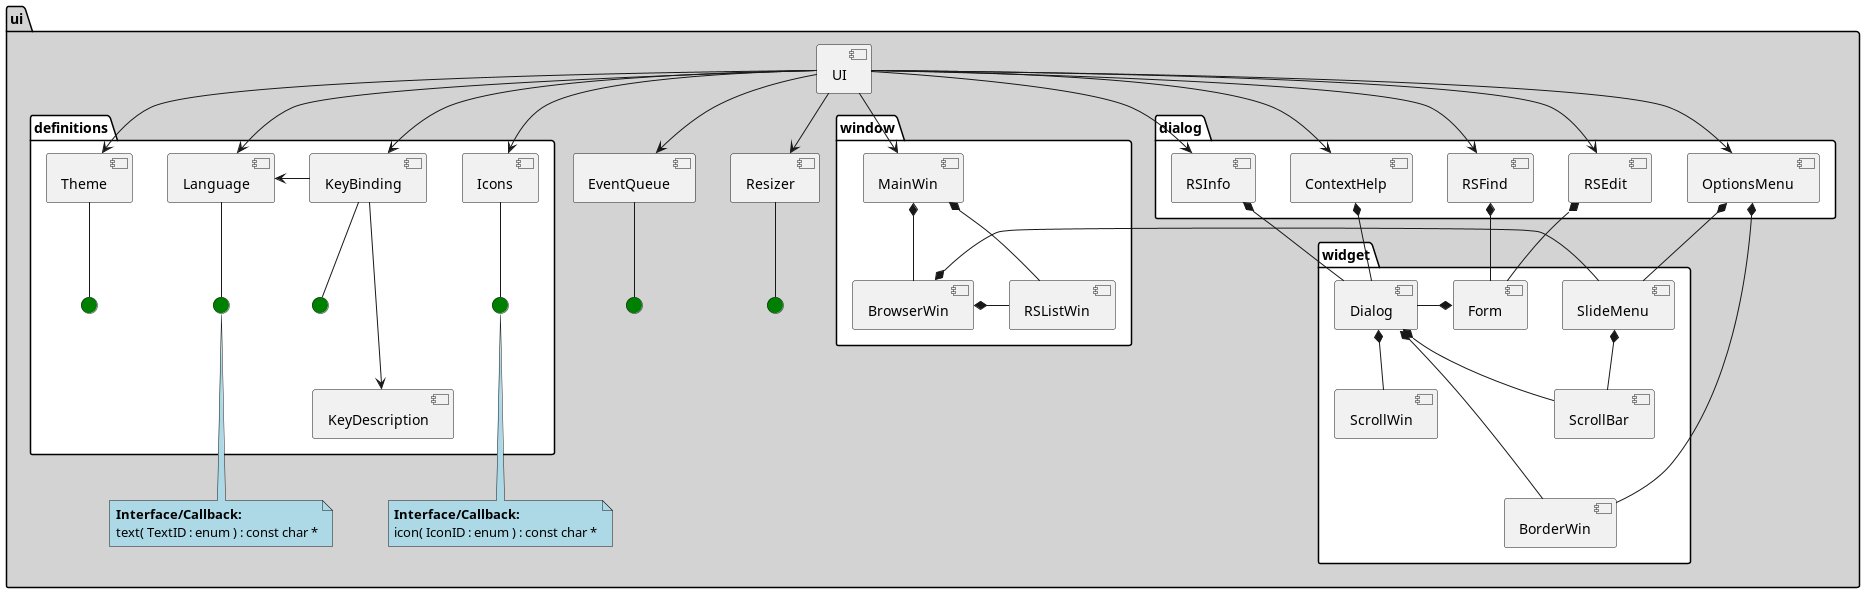

The diagram above was rendered by PlantUML. Its source (embedded in the PNG):
@startuml
'skinparam linetype ortho
'skinparam linetype polyline

package ui #lightgrey {
    component UI
    component EventQueue
    component Resizer
    interface " " as iEventQueue #green
    interface " " as iResizer #green

    EventQueue -- iEventQueue
    Resizer -- iResizer
    UI --> EventQueue
    UI --> Resizer

'    note top of iResizer : Used by all <b>dialog</b>s and <b>window</b>s

    package definitions #white {
        component Language
        component KeyDescription
        component KeyBinding
        component Theme
        component Icons
        interface " " as iLanguage #green
        interface " " as iTheme #green
        interface " " as iKeyBinding #green
        interface " " as iIcons #green

        Language -down- iLanguage
        Theme -down- iTheme
        KeyBinding -down- iKeyBinding
        Icons -down- iIcons

        KeyBinding ---> KeyDescription
        KeyBinding -> Language
    }

    UI --> KeyBinding
    UI --> Language
    UI --> Icons
    UI --> Theme

    package widget #white {
        component BorderWin
        component ScrollBar
        component SlideMenu
        component Dialog
        component ScrollWin
        component Form

        Dialog    *-- ScrollWin
        Dialog    *-- ScrollBar
        Dialog    *--- BorderWin
        SlideMenu *-- ScrollBar
        Form      *-right- Dialog
    }


    package window #white {
        component MainWin
        component RSListWin
        component BrowserWin

        BrowserWin *-left- RSListWin
        MainWin *-down- RSListWin
        MainWin *-down- BrowserWin
    }

    package dialog #white {
        component ContextHelp
        component RSFind
        component RSInfo
        component RSEdit
        component OptionsMenu

        ContextHelp *-- Dialog
    }

'    dialog -[#purple]--( iKeyBinding
'    dialog -[#purple]--( iResizer


    BrowserWin  *- SlideMenu
    OptionsMenu *-- SlideMenu
    RSFind      *-- Form
    RSInfo      *-- Dialog
    RSEdit      *-- Form
    OptionsMenu *-- BorderWin

    UI      --> OptionsMenu
    UI      --> ContextHelp
    UI      --> RSFind
    UI      --> RSInfo
    UI      --> RSEdit
    UI      --> MainWin



    note "**Interface/Callback:**\ntext( TextID : enum ) : const char *" as LanguageCB #lightblue
    note "**Interface/Callback:**\nicon( IconID : enum ) : const char *" as IconCB #lightblue
'    note "**Interface/Callback:**\nattribute( RegionID : enum ) : int" as ThemeCB #lightblue
'    note "**Interface/Callback:**\ngetAction( ContextID: enum, Key: int ) : ActionID" as KeyBindingCB #lightblue

    LanguageCB .up[#blue]..> iLanguage
    IconCB .up[#blue]..> iIcons
'    ThemeCB .[#blue].> Theme
'    KeyBindingCB .[#blue].> KeyBinding
}

@enduml